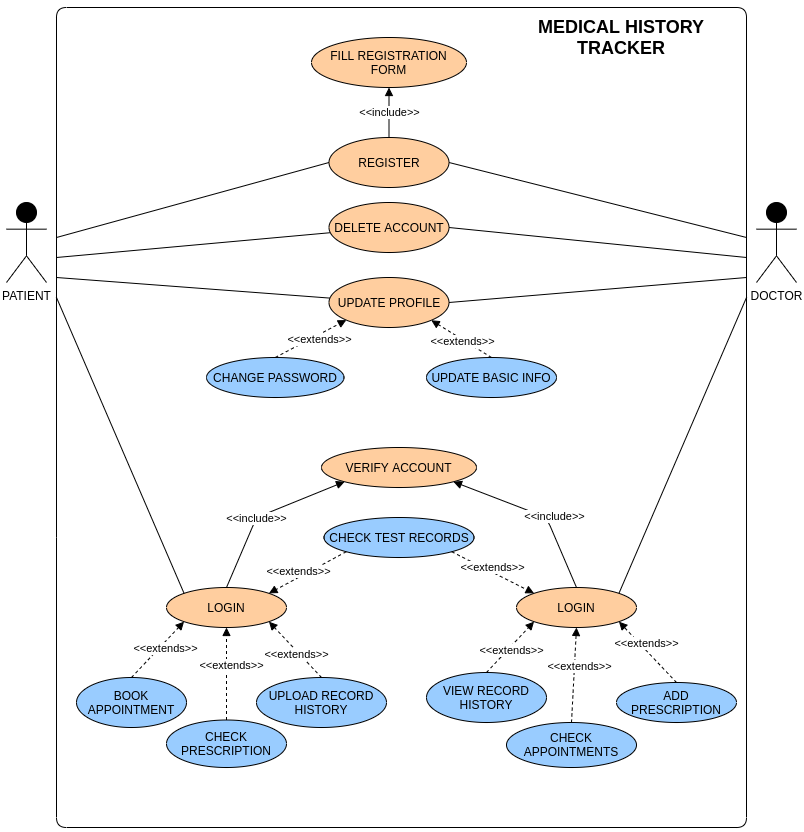

The diagram above was exported from draw.io. Its source (the exported page's mxGraphModel, read from the mxfile embedded in the PNG):
<mxGraphModel dx="1794" dy="844" grid="1" gridSize="10" guides="1" tooltips="1" connect="1" arrows="1" fold="1" page="1" pageScale="1" pageWidth="2100" pageHeight="2500" math="0" shadow="0">
  <root>
    <mxCell id="0" />
    <mxCell id="1" parent="0" />
    <mxCell id="2" value="&lt;div&gt;PATIENT&lt;/div&gt;&lt;div&gt;&lt;br&gt;&lt;/div&gt;" style="shape=umlActor;verticalLabelPosition=bottom;verticalAlign=top;html=1;outlineConnect=0;fillColor=#000000;" vertex="1" parent="1">
      <mxGeometry x="220" y="405" width="40" height="80" as="geometry" />
    </mxCell>
    <mxCell id="3" value="REGISTER" style="ellipse;whiteSpace=wrap;html=1;fillColor=#FFCE9F;" vertex="1" parent="1">
      <mxGeometry x="542.5" y="340" width="120" height="50" as="geometry" />
    </mxCell>
    <mxCell id="4" value="" style="endArrow=none;html=1;entryX=0;entryY=0.5;entryDx=0;entryDy=0;" edge="1" target="3" parent="1">
      <mxGeometry width="50" height="50" relative="1" as="geometry">
        <mxPoint x="270" y="439.9999999999998" as="sourcePoint" />
        <mxPoint x="320" y="320" as="targetPoint" />
        <Array as="points" />
      </mxGeometry>
    </mxCell>
    <mxCell id="5" value="" style="endArrow=none;html=1;" edge="1" target="6" parent="1">
      <mxGeometry width="50" height="50" relative="1" as="geometry">
        <mxPoint x="270" y="459.9999999999998" as="sourcePoint" />
        <mxPoint x="350" y="490" as="targetPoint" />
      </mxGeometry>
    </mxCell>
    <mxCell id="6" value="DELETE ACCOUNT" style="ellipse;whiteSpace=wrap;html=1;fillColor=#FFCE9F;" vertex="1" parent="1">
      <mxGeometry x="542.5" y="405" width="120" height="50" as="geometry" />
    </mxCell>
    <mxCell id="7" value="DOCTOR" style="shape=umlActor;verticalLabelPosition=bottom;verticalAlign=top;html=1;outlineConnect=0;fillColor=#000000;" vertex="1" parent="1">
      <mxGeometry x="970" y="405" width="40" height="80" as="geometry" />
    </mxCell>
    <mxCell id="8" value="" style="endArrow=none;html=1;entryX=1;entryY=0.5;entryDx=0;entryDy=0;" edge="1" target="3" parent="1">
      <mxGeometry width="50" height="50" relative="1" as="geometry">
        <mxPoint x="960" y="439.9999999999998" as="sourcePoint" />
        <mxPoint x="391.1582767987652" y="623.6232485895387" as="targetPoint" />
      </mxGeometry>
    </mxCell>
    <mxCell id="9" value="" style="endArrow=none;html=1;entryX=1;entryY=0.5;entryDx=0;entryDy=0;" edge="1" target="6" parent="1">
      <mxGeometry width="50" height="50" relative="1" as="geometry">
        <mxPoint x="960" y="459.9999999999998" as="sourcePoint" />
        <mxPoint x="390" y="660" as="targetPoint" />
        <Array as="points" />
      </mxGeometry>
    </mxCell>
    <mxCell id="10" value="" style="endArrow=none;html=1;" edge="1" parent="1">
      <mxGeometry width="50" height="50" relative="1" as="geometry">
        <mxPoint x="270" y="739.9999999999998" as="sourcePoint" />
        <mxPoint x="270" y="739.9999999999998" as="targetPoint" />
        <Array as="points">
          <mxPoint x="270" y="210" />
          <mxPoint x="960" y="210" />
          <mxPoint x="960" y="1030" />
          <mxPoint x="270" y="1030" />
        </Array>
      </mxGeometry>
    </mxCell>
    <mxCell id="11" value="FILL REGISTRATION FORM" style="ellipse;whiteSpace=wrap;html=1;fillColor=#FFCE9F;" vertex="1" parent="1">
      <mxGeometry x="525" y="240" width="155" height="50" as="geometry" />
    </mxCell>
    <mxCell id="12" value="&amp;lt;&amp;lt;include&amp;gt;&amp;gt;" style="endArrow=block;html=1;entryX=0.5;entryY=1;entryDx=0;entryDy=0;exitX=0.5;exitY=0;exitDx=0;exitDy=0;" edge="1" source="3" target="11" parent="1">
      <mxGeometry width="50" height="50" relative="1" as="geometry">
        <mxPoint x="390" y="574" as="sourcePoint" />
        <mxPoint x="1030" y="410" as="targetPoint" />
      </mxGeometry>
    </mxCell>
    <mxCell id="13" value="LOGIN" style="ellipse;whiteSpace=wrap;html=1;fillColor=#FFCE9F;" vertex="1" parent="1">
      <mxGeometry x="380" y="790" width="120" height="40" as="geometry" />
    </mxCell>
    <mxCell id="14" value="" style="endArrow=none;html=1;entryX=0;entryY=0;entryDx=0;entryDy=0;" edge="1" target="13" parent="1">
      <mxGeometry width="50" height="50" relative="1" as="geometry">
        <mxPoint x="270" y="499.9999999999998" as="sourcePoint" />
        <mxPoint x="320" y="570" as="targetPoint" />
      </mxGeometry>
    </mxCell>
    <mxCell id="15" value="UPLOAD RECORD HISTORY" style="ellipse;whiteSpace=wrap;html=1;fillColor=#99CCFF;" vertex="1" parent="1">
      <mxGeometry x="470" y="880" width="130" height="50" as="geometry" />
    </mxCell>
    <mxCell id="16" value="BOOK APPOINTMENT" style="ellipse;whiteSpace=wrap;html=1;fillColor=#99CCFF;" vertex="1" parent="1">
      <mxGeometry x="290" y="880" width="110" height="50" as="geometry" />
    </mxCell>
    <mxCell id="17" value="CHECK PRESCRIPTION" style="ellipse;whiteSpace=wrap;html=1;fillColor=#99CCFF;" vertex="1" parent="1">
      <mxGeometry x="380" y="922.5" width="120" height="47.5" as="geometry" />
    </mxCell>
    <mxCell id="18" value="CHECK TEST RECORDS" style="ellipse;whiteSpace=wrap;html=1;fillColor=#99CCFF;" vertex="1" parent="1">
      <mxGeometry x="537.5" y="720" width="150" height="40" as="geometry" />
    </mxCell>
    <mxCell id="19" value="" style="endArrow=none;html=1;entryX=1;entryY=0;entryDx=0;entryDy=0;" edge="1" target="20" parent="1">
      <mxGeometry width="50" height="50" relative="1" as="geometry">
        <mxPoint x="960" y="499.9999999999998" as="sourcePoint" />
        <mxPoint x="390" y="940" as="targetPoint" />
      </mxGeometry>
    </mxCell>
    <mxCell id="20" value="LOGIN" style="ellipse;whiteSpace=wrap;html=1;fillColor=#FFCE9F;" vertex="1" parent="1">
      <mxGeometry x="730" y="790" width="120" height="40" as="geometry" />
    </mxCell>
    <mxCell id="21" value="CHECK APPOINTMENTS" style="ellipse;whiteSpace=wrap;html=1;fillColor=#99CCFF;" vertex="1" parent="1">
      <mxGeometry x="720" y="925" width="130" height="45" as="geometry" />
    </mxCell>
    <mxCell id="22" value="ADD PRESCRIPTION" style="ellipse;whiteSpace=wrap;html=1;fillColor=#99CCFF;" vertex="1" parent="1">
      <mxGeometry x="830" y="885" width="120" height="40" as="geometry" />
    </mxCell>
    <mxCell id="23" value="&lt;h2&gt;&lt;font style=&quot;font-size: 18px&quot;&gt;MEDICAL HISTORY TRACKER&lt;/font&gt;&lt;/h2&gt;" style="text;html=1;strokeColor=none;fillColor=none;align=center;verticalAlign=middle;whiteSpace=wrap;rounded=0;fontStyle=1" vertex="1" parent="1">
      <mxGeometry x="730" y="220" width="210" height="40" as="geometry" />
    </mxCell>
    <mxCell id="24" value="VIEW RECORD HISTORY" style="ellipse;whiteSpace=wrap;html=1;fillColor=#99CCFF;" vertex="1" parent="1">
      <mxGeometry x="640" y="875" width="120" height="50" as="geometry" />
    </mxCell>
    <mxCell id="25" value="VERIFY ACCOUNT" style="ellipse;whiteSpace=wrap;html=1;fillColor=#FFCE9F;" vertex="1" parent="1">
      <mxGeometry x="535" y="650" width="155" height="40" as="geometry" />
    </mxCell>
    <mxCell id="26" value="&amp;lt;&amp;lt;include&amp;gt;&amp;gt;" style="endArrow=block;html=1;entryX=1;entryY=1;entryDx=0;entryDy=0;exitX=0.5;exitY=0;exitDx=0;exitDy=0;" edge="1" source="20" target="25" parent="1">
      <mxGeometry x="-0.1524" y="-8" width="50" height="50" relative="1" as="geometry">
        <mxPoint x="625" y="430" as="sourcePoint" />
        <mxPoint x="625" y="390" as="targetPoint" />
        <Array as="points">
          <mxPoint x="760" y="720" />
        </Array>
        <mxPoint as="offset" />
      </mxGeometry>
    </mxCell>
    <mxCell id="27" value="&amp;lt;&amp;lt;include&amp;gt;&amp;gt;" style="endArrow=block;html=1;entryX=0;entryY=1;entryDx=0;entryDy=0;exitX=0.5;exitY=0;exitDx=0;exitDy=0;" edge="1" source="13" target="25" parent="1">
      <mxGeometry x="-0.1154" width="50" height="50" relative="1" as="geometry">
        <mxPoint x="815" y="800" as="sourcePoint" />
        <mxPoint x="636.0250000000001" y="714.98" as="targetPoint" />
        <Array as="points">
          <mxPoint x="470" y="720" />
        </Array>
        <mxPoint as="offset" />
      </mxGeometry>
    </mxCell>
    <mxCell id="28" value="" style="endArrow=none;html=1;" edge="1" target="29" parent="1">
      <mxGeometry width="50" height="50" relative="1" as="geometry">
        <mxPoint x="270" y="479.9999999999998" as="sourcePoint" />
        <mxPoint x="360" y="590" as="targetPoint" />
      </mxGeometry>
    </mxCell>
    <mxCell id="29" value="UPDATE PROFILE" style="ellipse;whiteSpace=wrap;html=1;fillColor=#FFCE9F;" vertex="1" parent="1">
      <mxGeometry x="542.5" y="480" width="120" height="50" as="geometry" />
    </mxCell>
    <mxCell id="30" value="" style="endArrow=none;html=1;entryX=1;entryY=0.5;entryDx=0;entryDy=0;" edge="1" target="29" parent="1">
      <mxGeometry width="50" height="50" relative="1" as="geometry">
        <mxPoint x="960" y="479.9999999999998" as="sourcePoint" />
        <mxPoint x="400" y="760" as="targetPoint" />
        <Array as="points" />
      </mxGeometry>
    </mxCell>
    <mxCell id="31" value="&amp;lt;&amp;lt;extends&amp;gt;&amp;gt;" style="endArrow=block;dashed=1;html=1;entryX=1;entryY=1;entryDx=0;entryDy=0;exitX=0.5;exitY=0;exitDx=0;exitDy=0;" edge="1" source="32" target="29" parent="1">
      <mxGeometry x="-0.0698" y="2" width="50" height="50" relative="1" as="geometry">
        <mxPoint x="805" y="610" as="sourcePoint" />
        <mxPoint x="672.123140712602" y="531.2817431347798" as="targetPoint" />
        <Array as="points" />
        <mxPoint as="offset" />
      </mxGeometry>
    </mxCell>
    <mxCell id="32" value="UPDATE BASIC INFO" style="ellipse;whiteSpace=wrap;html=1;fillColor=#99CCFF;" vertex="1" parent="1">
      <mxGeometry x="640" y="560" width="130" height="40" as="geometry" />
    </mxCell>
    <mxCell id="33" value="&amp;lt;&amp;lt;extends&amp;gt;&amp;gt;" style="endArrow=block;dashed=1;html=1;entryX=0;entryY=1;entryDx=0;entryDy=0;exitX=0.5;exitY=0;exitDx=0;exitDy=0;" edge="1" source="34" target="29" parent="1">
      <mxGeometry x="0.1804" y="-5" width="50" height="50" relative="1" as="geometry">
        <mxPoint x="490" y="590" as="sourcePoint" />
        <mxPoint x="664.9264068711927" y="542.6776695296635" as="targetPoint" />
        <Array as="points" />
        <mxPoint as="offset" />
      </mxGeometry>
    </mxCell>
    <mxCell id="34" value="CHANGE PASSWORD" style="ellipse;whiteSpace=wrap;html=1;fillColor=#99CCFF;" vertex="1" parent="1">
      <mxGeometry x="420" y="560" width="137.5" height="40" as="geometry" />
    </mxCell>
    <mxCell id="35" value="&amp;lt;&amp;lt;extends&amp;gt;&amp;gt;" style="endArrow=block;dashed=1;html=1;entryX=0;entryY=1;entryDx=0;entryDy=0;exitX=0.5;exitY=0;exitDx=0;exitDy=0;" edge="1" source="16" target="13" parent="1">
      <mxGeometry x="0.1804" y="-5" width="50" height="50" relative="1" as="geometry">
        <mxPoint x="290" y="867.3199999999999" as="sourcePoint" />
        <mxPoint x="376.32359312880726" y="819.9976695296634" as="targetPoint" />
        <Array as="points" />
        <mxPoint as="offset" />
      </mxGeometry>
    </mxCell>
    <mxCell id="36" value="&amp;lt;&amp;lt;extends&amp;gt;&amp;gt;" style="endArrow=block;dashed=1;html=1;entryX=0.5;entryY=1;entryDx=0;entryDy=0;exitX=0.5;exitY=0;exitDx=0;exitDy=0;" edge="1" source="17" target="13" parent="1">
      <mxGeometry x="0.1804" y="-5" width="50" height="50" relative="1" as="geometry">
        <mxPoint x="396.84000000000003" y="905" as="sourcePoint" />
        <mxPoint x="483.1635931288073" y="857.6776695296635" as="targetPoint" />
        <Array as="points" />
        <mxPoint as="offset" />
      </mxGeometry>
    </mxCell>
    <mxCell id="37" value="&amp;lt;&amp;lt;extends&amp;gt;&amp;gt;" style="endArrow=block;dashed=1;html=1;entryX=1;entryY=1;entryDx=0;entryDy=0;exitX=0.5;exitY=0;exitDx=0;exitDy=0;" edge="1" source="15" target="13" parent="1">
      <mxGeometry x="-0.0963" y="2" width="50" height="50" relative="1" as="geometry">
        <mxPoint x="458.68" y="880" as="sourcePoint" />
        <mxPoint x="545.0035931288073" y="832.6776695296635" as="targetPoint" />
        <Array as="points" />
        <mxPoint as="offset" />
      </mxGeometry>
    </mxCell>
    <mxCell id="38" value="&amp;lt;&amp;lt;extends&amp;gt;&amp;gt;" style="endArrow=block;dashed=1;html=1;entryX=0;entryY=1;entryDx=0;entryDy=0;exitX=0.5;exitY=0;exitDx=0;exitDy=0;" edge="1" source="24" target="20" parent="1">
      <mxGeometry x="-0.0319" y="-3" width="50" height="50" relative="1" as="geometry">
        <mxPoint x="636.84" y="880" as="sourcePoint" />
        <mxPoint x="723.1635931288073" y="832.6776695296635" as="targetPoint" />
        <Array as="points" />
        <mxPoint y="1" as="offset" />
      </mxGeometry>
    </mxCell>
    <mxCell id="39" value="&amp;lt;&amp;lt;extends&amp;gt;&amp;gt;" style="endArrow=block;dashed=1;html=1;entryX=0.5;entryY=1;entryDx=0;entryDy=0;exitX=0.5;exitY=0;exitDx=0;exitDy=0;" edge="1" source="21" target="20" parent="1">
      <mxGeometry x="0.1804" y="-5" width="50" height="50" relative="1" as="geometry">
        <mxPoint x="720" y="905" as="sourcePoint" />
        <mxPoint x="806.3235931288073" y="857.6776695296635" as="targetPoint" />
        <Array as="points" />
        <mxPoint as="offset" />
      </mxGeometry>
    </mxCell>
    <mxCell id="40" value="&amp;lt;&amp;lt;extends&amp;gt;&amp;gt;" style="endArrow=block;dashed=1;html=1;entryX=1;entryY=1;entryDx=0;entryDy=0;exitX=0.5;exitY=0;exitDx=0;exitDy=0;" edge="1" source="22" target="20" parent="1">
      <mxGeometry x="0.1804" y="-5" width="50" height="50" relative="1" as="geometry">
        <mxPoint x="933.6800000000001" y="797.3199999999999" as="sourcePoint" />
        <mxPoint x="1020.0035931288073" y="749.9976695296634" as="targetPoint" />
        <Array as="points" />
        <mxPoint as="offset" />
      </mxGeometry>
    </mxCell>
    <mxCell id="41" value="&amp;lt;&amp;lt;extends&amp;gt;&amp;gt;" style="endArrow=block;dashed=1;html=1;exitX=1;exitY=1;exitDx=0;exitDy=0;entryX=0;entryY=0;entryDx=0;entryDy=0;" edge="1" source="18" target="20" parent="1">
      <mxGeometry x="-0.0556" y="4" width="50" height="50" relative="1" as="geometry">
        <mxPoint x="563.75" y="650" as="sourcePoint" />
        <mxPoint x="759" y="753" as="targetPoint" />
        <Array as="points" />
        <mxPoint as="offset" />
      </mxGeometry>
    </mxCell>
    <mxCell id="42" value="&amp;lt;&amp;lt;extends&amp;gt;&amp;gt;" style="endArrow=block;dashed=1;html=1;exitX=0;exitY=1;exitDx=0;exitDy=0;entryX=1;entryY=0;entryDx=0;entryDy=0;" edge="1" source="18" target="13" parent="1">
      <mxGeometry x="0.1804" y="-5" width="50" height="50" relative="1" as="geometry">
        <mxPoint x="573.75" y="660" as="sourcePoint" />
        <mxPoint x="580" y="810" as="targetPoint" />
        <Array as="points" />
        <mxPoint as="offset" />
      </mxGeometry>
    </mxCell>
  </root>
</mxGraphModel>